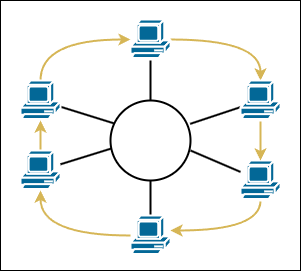

The diagram above was exported from draw.io. Its source (the exported page's mxGraphModel, read from the mxfile embedded in the PNG):
<mxGraphModel dx="1500" dy="843" grid="1" gridSize="10" guides="1" tooltips="1" connect="1" arrows="1" fold="1" page="1" pageScale="1" pageWidth="827" pageHeight="1169" math="0" shadow="0">
  <root>
    <mxCell id="0" />
    <mxCell id="1" parent="0" />
    <mxCell id="1XnaATeiusCENGJcVtiX-95" value="" style="rounded=0;whiteSpace=wrap;html=1;" vertex="1" parent="1">
      <mxGeometry x="250" y="60" width="300" height="270" as="geometry" />
    </mxCell>
    <mxCell id="1XnaATeiusCENGJcVtiX-79" style="rounded=0;orthogonalLoop=1;jettySize=auto;html=1;entryX=0.047;entryY=0.287;entryDx=0;entryDy=0;entryPerimeter=0;endArrow=none;endFill=0;strokeWidth=2;" edge="1" parent="1" source="1XnaATeiusCENGJcVtiX-2" target="1XnaATeiusCENGJcVtiX-78">
      <mxGeometry relative="1" as="geometry" />
    </mxCell>
    <mxCell id="1XnaATeiusCENGJcVtiX-88" style="edgeStyle=orthogonalEdgeStyle;rounded=0;orthogonalLoop=1;jettySize=auto;html=1;curved=1;exitX=0.5;exitY=0;exitDx=0;exitDy=0;exitPerimeter=0;strokeWidth=2;fillColor=#fff2cc;strokeColor=#d6b656;" edge="1" parent="1" source="1XnaATeiusCENGJcVtiX-2" target="1XnaATeiusCENGJcVtiX-4">
      <mxGeometry relative="1" as="geometry">
        <Array as="points">
          <mxPoint x="290" y="99" />
        </Array>
      </mxGeometry>
    </mxCell>
    <mxCell id="1XnaATeiusCENGJcVtiX-2" value="" style="shape=mxgraph.cisco.computers_and_peripherals.pc;html=1;pointerEvents=1;dashed=0;fillColor=#036897;strokeColor=#ffffff;strokeWidth=2;verticalLabelPosition=bottom;verticalAlign=top;align=center;outlineConnect=0;fontStyle=0" vertex="1" parent="1">
      <mxGeometry x="270" y="140" width="40" height="40" as="geometry" />
    </mxCell>
    <mxCell id="1XnaATeiusCENGJcVtiX-85" style="edgeStyle=none;rounded=0;orthogonalLoop=1;jettySize=auto;html=1;entryX=0.5;entryY=0;entryDx=0;entryDy=0;endArrow=none;endFill=0;strokeWidth=2;" edge="1" parent="1" source="1XnaATeiusCENGJcVtiX-4" target="1XnaATeiusCENGJcVtiX-78">
      <mxGeometry relative="1" as="geometry" />
    </mxCell>
    <mxCell id="1XnaATeiusCENGJcVtiX-90" style="edgeStyle=orthogonalEdgeStyle;curved=1;rounded=0;orthogonalLoop=1;jettySize=auto;html=1;entryX=0.5;entryY=0;entryDx=0;entryDy=0;entryPerimeter=0;strokeWidth=2;fillColor=#fff2cc;strokeColor=#d6b656;" edge="1" parent="1" source="1XnaATeiusCENGJcVtiX-4" target="1XnaATeiusCENGJcVtiX-44">
      <mxGeometry relative="1" as="geometry" />
    </mxCell>
    <mxCell id="1XnaATeiusCENGJcVtiX-4" value="" style="shape=mxgraph.cisco.computers_and_peripherals.pc;html=1;pointerEvents=1;dashed=0;fillColor=#036897;strokeColor=#ffffff;strokeWidth=2;verticalLabelPosition=bottom;verticalAlign=top;align=center;outlineConnect=0;fontStyle=0" vertex="1" parent="1">
      <mxGeometry x="380" y="79" width="40" height="40" as="geometry" />
    </mxCell>
    <mxCell id="1XnaATeiusCENGJcVtiX-81" style="edgeStyle=none;rounded=0;orthogonalLoop=1;jettySize=auto;html=1;entryX=0.011;entryY=0.6;entryDx=0;entryDy=0;entryPerimeter=0;endArrow=none;endFill=0;strokeWidth=2;" edge="1" parent="1" source="1XnaATeiusCENGJcVtiX-12" target="1XnaATeiusCENGJcVtiX-78">
      <mxGeometry relative="1" as="geometry" />
    </mxCell>
    <mxCell id="1XnaATeiusCENGJcVtiX-94" style="edgeStyle=orthogonalEdgeStyle;curved=1;rounded=0;orthogonalLoop=1;jettySize=auto;html=1;strokeWidth=2;fillColor=#fff2cc;strokeColor=#d6b656;" edge="1" parent="1" source="1XnaATeiusCENGJcVtiX-12" target="1XnaATeiusCENGJcVtiX-2">
      <mxGeometry relative="1" as="geometry" />
    </mxCell>
    <mxCell id="1XnaATeiusCENGJcVtiX-12" value="" style="shape=mxgraph.cisco.computers_and_peripherals.pc;html=1;pointerEvents=1;dashed=0;fillColor=#036897;strokeColor=#ffffff;strokeWidth=2;verticalLabelPosition=bottom;verticalAlign=top;align=center;outlineConnect=0;fontStyle=0" vertex="1" parent="1">
      <mxGeometry x="270" y="210" width="40" height="40" as="geometry" />
    </mxCell>
    <mxCell id="1XnaATeiusCENGJcVtiX-83" style="edgeStyle=none;rounded=0;orthogonalLoop=1;jettySize=auto;html=1;entryX=1;entryY=0.625;entryDx=0;entryDy=0;entryPerimeter=0;endArrow=none;endFill=0;strokeWidth=2;" edge="1" parent="1" source="1XnaATeiusCENGJcVtiX-43" target="1XnaATeiusCENGJcVtiX-78">
      <mxGeometry relative="1" as="geometry" />
    </mxCell>
    <mxCell id="1XnaATeiusCENGJcVtiX-92" style="edgeStyle=orthogonalEdgeStyle;curved=1;rounded=0;orthogonalLoop=1;jettySize=auto;html=1;strokeWidth=2;fillColor=#fff2cc;strokeColor=#d6b656;" edge="1" parent="1" source="1XnaATeiusCENGJcVtiX-43" target="1XnaATeiusCENGJcVtiX-46">
      <mxGeometry relative="1" as="geometry">
        <Array as="points">
          <mxPoint x="510" y="290" />
        </Array>
      </mxGeometry>
    </mxCell>
    <mxCell id="1XnaATeiusCENGJcVtiX-43" value="" style="shape=mxgraph.cisco.computers_and_peripherals.pc;html=1;pointerEvents=1;dashed=0;fillColor=#036897;strokeColor=#ffffff;strokeWidth=2;verticalLabelPosition=bottom;verticalAlign=top;align=center;outlineConnect=0;fontStyle=0" vertex="1" parent="1">
      <mxGeometry x="490" y="220" width="40" height="40" as="geometry" />
    </mxCell>
    <mxCell id="1XnaATeiusCENGJcVtiX-84" style="edgeStyle=none;rounded=0;orthogonalLoop=1;jettySize=auto;html=1;entryX=0.996;entryY=0.292;entryDx=0;entryDy=0;entryPerimeter=0;endArrow=none;endFill=0;strokeWidth=2;" edge="1" parent="1" source="1XnaATeiusCENGJcVtiX-44" target="1XnaATeiusCENGJcVtiX-78">
      <mxGeometry relative="1" as="geometry" />
    </mxCell>
    <mxCell id="1XnaATeiusCENGJcVtiX-91" style="edgeStyle=orthogonalEdgeStyle;curved=1;rounded=0;orthogonalLoop=1;jettySize=auto;html=1;entryX=0.5;entryY=0;entryDx=0;entryDy=0;entryPerimeter=0;strokeWidth=2;fillColor=#fff2cc;strokeColor=#d6b656;" edge="1" parent="1" source="1XnaATeiusCENGJcVtiX-44" target="1XnaATeiusCENGJcVtiX-43">
      <mxGeometry relative="1" as="geometry" />
    </mxCell>
    <mxCell id="1XnaATeiusCENGJcVtiX-44" value="" style="shape=mxgraph.cisco.computers_and_peripherals.pc;html=1;pointerEvents=1;dashed=0;fillColor=#036897;strokeColor=#ffffff;strokeWidth=2;verticalLabelPosition=bottom;verticalAlign=top;align=center;outlineConnect=0;fontStyle=0" vertex="1" parent="1">
      <mxGeometry x="490" y="140" width="40" height="40" as="geometry" />
    </mxCell>
    <mxCell id="1XnaATeiusCENGJcVtiX-82" style="edgeStyle=none;rounded=0;orthogonalLoop=1;jettySize=auto;html=1;entryX=0.5;entryY=1;entryDx=0;entryDy=0;endArrow=none;endFill=0;strokeWidth=2;" edge="1" parent="1" source="1XnaATeiusCENGJcVtiX-46" target="1XnaATeiusCENGJcVtiX-78">
      <mxGeometry relative="1" as="geometry" />
    </mxCell>
    <mxCell id="1XnaATeiusCENGJcVtiX-93" style="edgeStyle=orthogonalEdgeStyle;curved=1;rounded=0;orthogonalLoop=1;jettySize=auto;html=1;entryX=0.5;entryY=1;entryDx=0;entryDy=0;entryPerimeter=0;strokeWidth=2;fillColor=#fff2cc;strokeColor=#d6b656;" edge="1" parent="1" source="1XnaATeiusCENGJcVtiX-46" target="1XnaATeiusCENGJcVtiX-12">
      <mxGeometry relative="1" as="geometry" />
    </mxCell>
    <mxCell id="1XnaATeiusCENGJcVtiX-46" value="" style="shape=mxgraph.cisco.computers_and_peripherals.pc;html=1;pointerEvents=1;dashed=0;fillColor=#036897;strokeColor=#ffffff;strokeWidth=2;verticalLabelPosition=bottom;verticalAlign=top;align=center;outlineConnect=0;fontStyle=0" vertex="1" parent="1">
      <mxGeometry x="380" y="275" width="40" height="40" as="geometry" />
    </mxCell>
    <mxCell id="1XnaATeiusCENGJcVtiX-78" value="" style="ellipse;whiteSpace=wrap;html=1;aspect=fixed;strokeWidth=2;fillColor=none;" vertex="1" parent="1">
      <mxGeometry x="360" y="160" width="80" height="80" as="geometry" />
    </mxCell>
  </root>
</mxGraphModel>